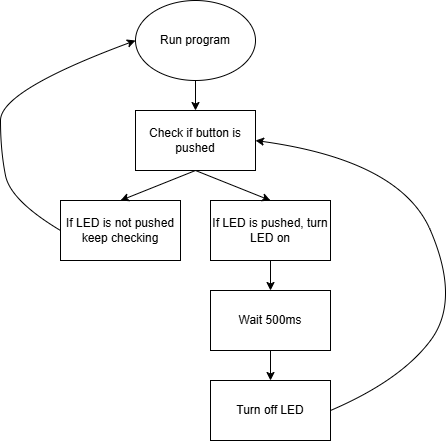

The diagram above was exported from draw.io. Its source (the exported page's mxGraphModel, read from the mxfile embedded in the PNG):
<mxGraphModel dx="1418" dy="794" grid="1" gridSize="10" guides="1" tooltips="1" connect="1" arrows="1" fold="1" page="1" pageScale="1" pageWidth="850" pageHeight="1100" math="0" shadow="0">
  <root>
    <mxCell id="0" />
    <mxCell id="1" parent="0" />
    <mxCell id="RcPN9ldTAHZ_JT4MN3Ua-1" parent="1" style="ellipse;whiteSpace=wrap;html=1;" value="Run program" vertex="1">
      <mxGeometry height="80" width="120" x="365" y="20" as="geometry" />
    </mxCell>
    <mxCell id="RcPN9ldTAHZ_JT4MN3Ua-2" parent="1" style="rounded=0;whiteSpace=wrap;html=1;" value="Check if button is pushed" vertex="1">
      <mxGeometry height="60" width="120" x="365" y="130" as="geometry" />
    </mxCell>
    <mxCell id="RcPN9ldTAHZ_JT4MN3Ua-3" parent="1" style="rounded=0;whiteSpace=wrap;html=1;" value="If LED is not pushed&lt;div&gt;keep checking&lt;/div&gt;" vertex="1">
      <mxGeometry height="60" width="120" x="290" y="220" as="geometry" />
    </mxCell>
    <mxCell id="RcPN9ldTAHZ_JT4MN3Ua-4" parent="1" style="rounded=0;whiteSpace=wrap;html=1;" value="If LED is pushed, turn LED on" vertex="1">
      <mxGeometry height="60" width="120" x="440" y="220" as="geometry" />
    </mxCell>
    <mxCell id="RcPN9ldTAHZ_JT4MN3Ua-5" parent="1" style="rounded=0;whiteSpace=wrap;html=1;" value="Wait 500ms" vertex="1">
      <mxGeometry height="60" width="120" x="440" y="310" as="geometry" />
    </mxCell>
    <mxCell id="RcPN9ldTAHZ_JT4MN3Ua-6" parent="1" style="rounded=0;whiteSpace=wrap;html=1;" value="Turn off LED" vertex="1">
      <mxGeometry height="60" width="120" x="440" y="400" as="geometry" />
    </mxCell>
    <mxCell id="RcPN9ldTAHZ_JT4MN3Ua-7" edge="1" parent="1" source="RcPN9ldTAHZ_JT4MN3Ua-2" style="endArrow=classic;html=1;rounded=0;entryX=0.5;entryY=0;entryDx=0;entryDy=0;exitX=0.5;exitY=1;exitDx=0;exitDy=0;" target="RcPN9ldTAHZ_JT4MN3Ua-3" value="">
      <mxGeometry height="50" relative="1" width="50" as="geometry">
        <mxPoint x="400" y="430" as="sourcePoint" />
        <mxPoint x="450" y="380" as="targetPoint" />
      </mxGeometry>
    </mxCell>
    <mxCell id="RcPN9ldTAHZ_JT4MN3Ua-8" edge="1" parent="1" source="RcPN9ldTAHZ_JT4MN3Ua-1" style="endArrow=classic;html=1;rounded=0;entryX=0.5;entryY=0;entryDx=0;entryDy=0;exitX=0.5;exitY=1;exitDx=0;exitDy=0;" target="RcPN9ldTAHZ_JT4MN3Ua-2" value="">
      <mxGeometry height="50" relative="1" width="50" as="geometry">
        <mxPoint x="400" y="430" as="sourcePoint" />
        <mxPoint x="450" y="380" as="targetPoint" />
      </mxGeometry>
    </mxCell>
    <mxCell id="RcPN9ldTAHZ_JT4MN3Ua-9" edge="1" parent="1" source="RcPN9ldTAHZ_JT4MN3Ua-2" style="endArrow=classic;html=1;rounded=0;entryX=0.5;entryY=0;entryDx=0;entryDy=0;exitX=0.5;exitY=1;exitDx=0;exitDy=0;" target="RcPN9ldTAHZ_JT4MN3Ua-4" value="">
      <mxGeometry height="50" relative="1" width="50" as="geometry">
        <mxPoint x="400" y="430" as="sourcePoint" />
        <mxPoint x="450" y="380" as="targetPoint" />
      </mxGeometry>
    </mxCell>
    <mxCell id="RcPN9ldTAHZ_JT4MN3Ua-10" edge="1" parent="1" source="RcPN9ldTAHZ_JT4MN3Ua-4" style="endArrow=classic;html=1;rounded=0;entryX=0.5;entryY=0;entryDx=0;entryDy=0;exitX=0.5;exitY=1;exitDx=0;exitDy=0;" target="RcPN9ldTAHZ_JT4MN3Ua-5" value="">
      <mxGeometry height="50" relative="1" width="50" as="geometry">
        <mxPoint x="400" y="430" as="sourcePoint" />
        <mxPoint x="450" y="380" as="targetPoint" />
      </mxGeometry>
    </mxCell>
    <mxCell id="RcPN9ldTAHZ_JT4MN3Ua-11" edge="1" parent="1" source="RcPN9ldTAHZ_JT4MN3Ua-5" style="endArrow=classic;html=1;rounded=0;entryX=0.5;entryY=0;entryDx=0;entryDy=0;exitX=0.5;exitY=1;exitDx=0;exitDy=0;" target="RcPN9ldTAHZ_JT4MN3Ua-6" value="">
      <mxGeometry height="50" relative="1" width="50" as="geometry">
        <mxPoint x="400" y="430" as="sourcePoint" />
        <mxPoint x="450" y="380" as="targetPoint" />
      </mxGeometry>
    </mxCell>
    <mxCell id="RcPN9ldTAHZ_JT4MN3Ua-14" edge="1" parent="1" source="RcPN9ldTAHZ_JT4MN3Ua-3" style="curved=1;endArrow=classic;html=1;rounded=0;exitX=0;exitY=0.5;exitDx=0;exitDy=0;entryX=0;entryY=0.5;entryDx=0;entryDy=0;" target="RcPN9ldTAHZ_JT4MN3Ua-1" value="">
      <mxGeometry height="50" relative="1" width="50" as="geometry">
        <Array as="points">
          <mxPoint x="240" y="220" />
          <mxPoint x="230" y="170" />
          <mxPoint x="230" y="110" />
        </Array>
        <mxPoint x="230" y="160" as="sourcePoint" />
        <mxPoint x="280" y="110" as="targetPoint" />
      </mxGeometry>
    </mxCell>
    <mxCell id="RcPN9ldTAHZ_JT4MN3Ua-15" edge="1" parent="1" source="RcPN9ldTAHZ_JT4MN3Ua-6" style="curved=1;endArrow=classic;html=1;rounded=0;entryX=1;entryY=0.5;entryDx=0;entryDy=0;exitX=1;exitY=0.5;exitDx=0;exitDy=0;" target="RcPN9ldTAHZ_JT4MN3Ua-2" value="">
      <mxGeometry height="50" relative="1" width="50" as="geometry">
        <Array as="points">
          <mxPoint x="630" y="400" />
          <mxPoint x="690" y="320" />
          <mxPoint x="630" y="180" />
        </Array>
        <mxPoint x="640" y="320" as="sourcePoint" />
        <mxPoint x="690" y="270" as="targetPoint" />
      </mxGeometry>
    </mxCell>
  </root>
</mxGraphModel>